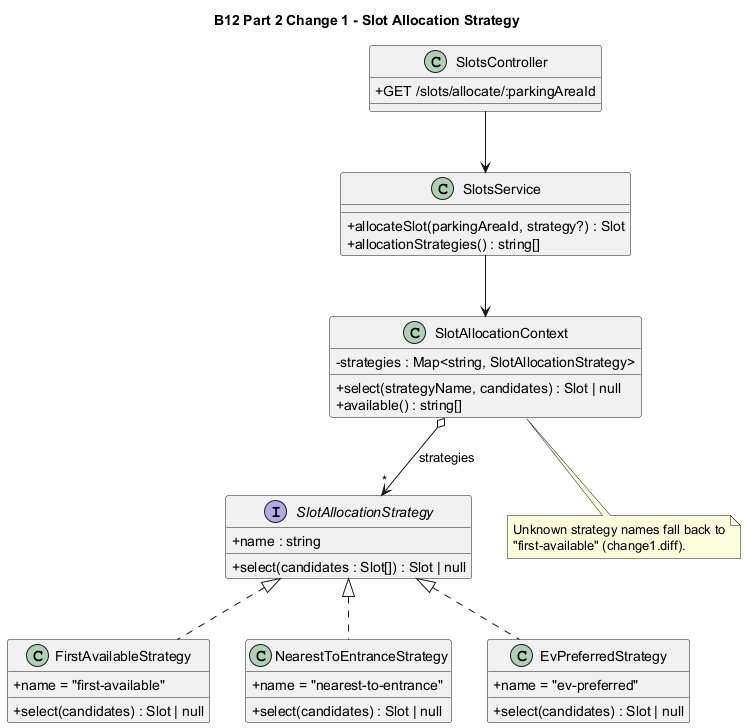

The diagram above was rendered by PlantUML. Its source (embedded in the PNG):
@startuml
' B12 Part 2 - Change 1 (dynamic slot allocation) - Strategy pattern
' Source: Part2/code/evolved/smart-parking-backend/src/slots/allocation/
title B12 Part 2 Change 1 - Slot Allocation Strategy

skinparam classAttributeIconSize 0

interface SlotAllocationStrategy {
  +name : string
  +select(candidates : Slot[]) : Slot | null
}

class FirstAvailableStrategy {
  +name = "first-available"
  +select(candidates) : Slot | null
}

class NearestToEntranceStrategy {
  +name = "nearest-to-entrance"
  +select(candidates) : Slot | null
}

class EvPreferredStrategy {
  +name = "ev-preferred"
  +select(candidates) : Slot | null
}

class SlotAllocationContext {
  -strategies : Map<string, SlotAllocationStrategy>
  +select(strategyName, candidates) : Slot | null
  +available() : string[]
}

class SlotsService {
  +allocateSlot(parkingAreaId, strategy?) : Slot
  +allocationStrategies() : string[]
}

class SlotsController {
  +GET /slots/allocate/:parkingAreaId
}

SlotAllocationStrategy <|.. FirstAvailableStrategy
SlotAllocationStrategy <|.. NearestToEntranceStrategy
SlotAllocationStrategy <|.. EvPreferredStrategy
SlotAllocationContext o--> "*" SlotAllocationStrategy : strategies
SlotsService --> SlotAllocationContext
SlotsController --> SlotsService

note bottom of SlotAllocationContext
  Unknown strategy names fall back to
  "first-available" (change1.diff).
end note

@enduml